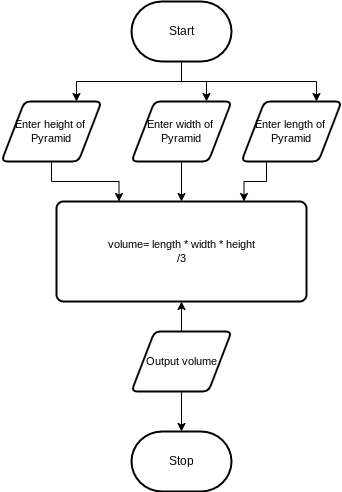

The diagram above was exported from draw.io. Its source (the exported page's mxGraphModel, read from the mxfile embedded in the PNG):
<mxGraphModel dx="1086" dy="743" grid="1" gridSize="10" guides="1" tooltips="1" connect="1" arrows="1" fold="1" page="1" pageScale="1" pageWidth="850" pageHeight="1100" math="0" shadow="0">
  <root>
    <mxCell id="0" />
    <mxCell id="1" parent="0" />
    <mxCell id="7" style="edgeStyle=orthogonalEdgeStyle;shape=connector;rounded=0;html=1;exitX=0.5;exitY=1;exitDx=0;exitDy=0;exitPerimeter=0;entryX=0.75;entryY=0;entryDx=0;entryDy=0;labelBackgroundColor=default;strokeColor=default;fontFamily=Helvetica;fontSize=11;fontColor=default;endArrow=classic;" edge="1" parent="1" source="2" target="5">
      <mxGeometry relative="1" as="geometry" />
    </mxCell>
    <mxCell id="8" style="edgeStyle=orthogonalEdgeStyle;shape=connector;rounded=0;html=1;exitX=0.5;exitY=1;exitDx=0;exitDy=0;exitPerimeter=0;entryX=0.75;entryY=0;entryDx=0;entryDy=0;labelBackgroundColor=default;strokeColor=default;fontFamily=Helvetica;fontSize=11;fontColor=default;endArrow=classic;" edge="1" parent="1" source="2" target="4">
      <mxGeometry relative="1" as="geometry" />
    </mxCell>
    <mxCell id="9" style="edgeStyle=orthogonalEdgeStyle;shape=connector;rounded=0;html=1;exitX=0.5;exitY=1;exitDx=0;exitDy=0;exitPerimeter=0;entryX=0.75;entryY=0;entryDx=0;entryDy=0;labelBackgroundColor=default;strokeColor=default;fontFamily=Helvetica;fontSize=11;fontColor=default;endArrow=classic;" edge="1" parent="1" source="2" target="6">
      <mxGeometry relative="1" as="geometry" />
    </mxCell>
    <mxCell id="2" value="Start" style="strokeWidth=2;html=1;shape=mxgraph.flowchart.terminator;whiteSpace=wrap;" parent="1" vertex="1">
      <mxGeometry x="230" y="80" width="100" height="60" as="geometry" />
    </mxCell>
    <mxCell id="3" value="Stop" style="strokeWidth=2;html=1;shape=mxgraph.flowchart.terminator;whiteSpace=wrap;" parent="1" vertex="1">
      <mxGeometry x="230" y="510" width="100" height="60" as="geometry" />
    </mxCell>
    <mxCell id="12" style="edgeStyle=orthogonalEdgeStyle;shape=connector;rounded=0;html=1;exitX=0.5;exitY=1;exitDx=0;exitDy=0;entryX=0.5;entryY=0;entryDx=0;entryDy=0;labelBackgroundColor=default;strokeColor=default;fontFamily=Helvetica;fontSize=11;fontColor=default;endArrow=classic;" edge="1" parent="1" source="4" target="10">
      <mxGeometry relative="1" as="geometry" />
    </mxCell>
    <mxCell id="4" value="Enter width of&amp;nbsp;&lt;br&gt;Pyramid" style="shape=parallelogram;html=1;strokeWidth=2;perimeter=parallelogramPerimeter;whiteSpace=wrap;rounded=1;arcSize=12;size=0.23;fontFamily=Helvetica;fontSize=11;fontColor=default;" vertex="1" parent="1">
      <mxGeometry x="230" y="180" width="100" height="60" as="geometry" />
    </mxCell>
    <mxCell id="11" style="edgeStyle=orthogonalEdgeStyle;shape=connector;rounded=0;html=1;exitX=0.5;exitY=1;exitDx=0;exitDy=0;entryX=0.25;entryY=0;entryDx=0;entryDy=0;labelBackgroundColor=default;strokeColor=default;fontFamily=Helvetica;fontSize=11;fontColor=default;endArrow=classic;" edge="1" parent="1" source="5" target="10">
      <mxGeometry relative="1" as="geometry" />
    </mxCell>
    <mxCell id="5" value="Enter height of&amp;nbsp;&lt;br&gt;Pyramid" style="shape=parallelogram;html=1;strokeWidth=2;perimeter=parallelogramPerimeter;whiteSpace=wrap;rounded=1;arcSize=12;size=0.23;fontFamily=Helvetica;fontSize=11;fontColor=default;" vertex="1" parent="1">
      <mxGeometry x="100" y="180" width="100" height="60" as="geometry" />
    </mxCell>
    <mxCell id="13" style="edgeStyle=orthogonalEdgeStyle;shape=connector;rounded=0;html=1;exitX=0.25;exitY=1;exitDx=0;exitDy=0;entryX=0.75;entryY=0;entryDx=0;entryDy=0;labelBackgroundColor=default;strokeColor=default;fontFamily=Helvetica;fontSize=11;fontColor=default;endArrow=classic;" edge="1" parent="1" source="6" target="10">
      <mxGeometry relative="1" as="geometry" />
    </mxCell>
    <mxCell id="6" value="Enter length of&amp;nbsp;&lt;br&gt;Pyramid" style="shape=parallelogram;html=1;strokeWidth=2;perimeter=parallelogramPerimeter;whiteSpace=wrap;rounded=1;arcSize=12;size=0.23;fontFamily=Helvetica;fontSize=11;fontColor=default;" vertex="1" parent="1">
      <mxGeometry x="340" y="180" width="100" height="60" as="geometry" />
    </mxCell>
    <mxCell id="10" value="volume= length * width * height&lt;br&gt;/3" style="rounded=1;whiteSpace=wrap;html=1;absoluteArcSize=1;arcSize=14;strokeWidth=2;fontFamily=Helvetica;fontSize=11;fontColor=default;" vertex="1" parent="1">
      <mxGeometry x="155" y="280" width="250" height="100" as="geometry" />
    </mxCell>
    <mxCell id="15" style="edgeStyle=orthogonalEdgeStyle;shape=connector;rounded=0;html=1;exitX=0.5;exitY=1;exitDx=0;exitDy=0;labelBackgroundColor=default;strokeColor=default;fontFamily=Helvetica;fontSize=11;fontColor=default;endArrow=classic;" edge="1" parent="1" source="14" target="3">
      <mxGeometry relative="1" as="geometry" />
    </mxCell>
    <mxCell id="16" style="edgeStyle=orthogonalEdgeStyle;shape=connector;rounded=0;html=1;exitX=0.5;exitY=0;exitDx=0;exitDy=0;entryX=0.5;entryY=1;entryDx=0;entryDy=0;labelBackgroundColor=default;strokeColor=default;fontFamily=Helvetica;fontSize=11;fontColor=default;endArrow=classic;" edge="1" parent="1" source="14" target="10">
      <mxGeometry relative="1" as="geometry" />
    </mxCell>
    <mxCell id="14" value="Output volume" style="shape=parallelogram;html=1;strokeWidth=2;perimeter=parallelogramPerimeter;whiteSpace=wrap;rounded=1;arcSize=12;size=0.23;fontFamily=Helvetica;fontSize=11;fontColor=default;" vertex="1" parent="1">
      <mxGeometry x="230" y="410" width="100" height="60" as="geometry" />
    </mxCell>
  </root>
</mxGraphModel>